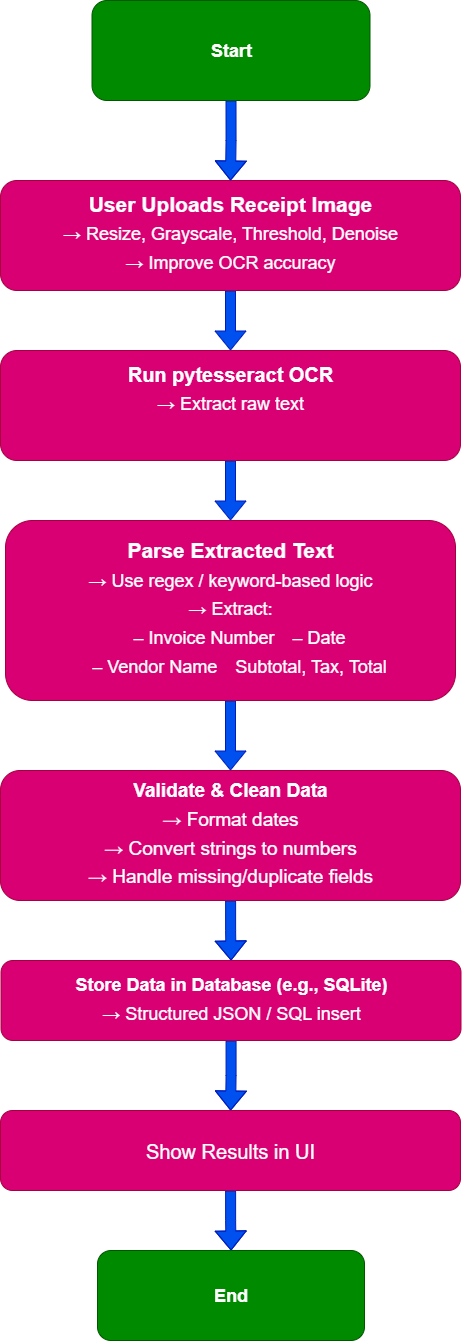

The diagram above was exported from draw.io. Its source (the exported page's mxGraphModel, read from the mxfile embedded in the PNG):
<mxGraphModel dx="3148" dy="2367" grid="1" gridSize="10" guides="1" tooltips="1" connect="1" arrows="1" fold="1" page="1" pageScale="1" pageWidth="850" pageHeight="1100" math="0" shadow="0">
  <root>
    <mxCell id="0" />
    <mxCell id="1" parent="0" />
    <mxCell id="IE_JxR1HilUKe7hrvBaf-16" style="edgeStyle=orthogonalEdgeStyle;rounded=0;orthogonalLoop=1;jettySize=auto;html=1;exitX=0.5;exitY=1;exitDx=0;exitDy=0;shape=flexArrow;fillColor=#0050ef;strokeColor=#001DBC;" edge="1" parent="1" source="IE_JxR1HilUKe7hrvBaf-2" target="IE_JxR1HilUKe7hrvBaf-3">
      <mxGeometry relative="1" as="geometry" />
    </mxCell>
    <mxCell id="IE_JxR1HilUKe7hrvBaf-2" value="&lt;font style=&quot;line-height: 0%;&quot;&gt;&lt;strong style=&quot;&quot; data-end=&quot;112&quot; data-start=&quot;82&quot;&gt;&lt;font style=&quot;font-size: 21px;&quot;&gt;User Uploads Receipt Image&lt;/font&gt;&lt;/strong&gt;&lt;br data-end=&quot;115&quot; data-start=&quot;112&quot;&gt;&lt;br&gt;&lt;span style=&quot;font-size: 18px;&quot;&gt;→ Resize, Grayscale, Threshold, Denoise&lt;/span&gt;&lt;br data-end=&quot;157&quot; data-start=&quot;154&quot;&gt;&lt;br&gt;&lt;span style=&quot;font-size: 18px;&quot;&gt;→ Improve OCR accuracy&lt;/span&gt;&lt;/font&gt;" style="rounded=1;whiteSpace=wrap;html=1;fillColor=#d80073;fontColor=#ffffff;strokeColor=#A50040;" vertex="1" parent="1">
      <mxGeometry x="-655" y="100" width="460" height="110" as="geometry" />
    </mxCell>
    <mxCell id="IE_JxR1HilUKe7hrvBaf-17" value="" style="edgeStyle=orthogonalEdgeStyle;rounded=0;orthogonalLoop=1;jettySize=auto;html=1;shape=flexArrow;fillColor=#0050ef;strokeColor=#001DBC;" edge="1" parent="1" source="IE_JxR1HilUKe7hrvBaf-3" target="IE_JxR1HilUKe7hrvBaf-4">
      <mxGeometry relative="1" as="geometry" />
    </mxCell>
    <mxCell id="IE_JxR1HilUKe7hrvBaf-3" value="&lt;font style=&quot;line-height: 0%;&quot;&gt;&lt;strong style=&quot;&quot; data-end=&quot;211&quot; data-start=&quot;188&quot;&gt;&lt;font style=&quot;font-size: 20px;&quot;&gt;Run pytesseract OCR&lt;/font&gt;&lt;/strong&gt;&lt;br data-end=&quot;214&quot; data-start=&quot;211&quot;&gt;&lt;br&gt;&lt;span style=&quot;font-size: 18px;&quot;&gt;→ Extract raw text&lt;/span&gt;&lt;br data-end=&quot;235&quot; data-start=&quot;232&quot;&gt;&lt;br&gt;&lt;br&gt;&lt;/font&gt;" style="rounded=1;whiteSpace=wrap;html=1;fillColor=#d80073;fontColor=#ffffff;strokeColor=#A50040;" vertex="1" parent="1">
      <mxGeometry x="-655" y="270" width="460" height="110" as="geometry" />
    </mxCell>
    <mxCell id="IE_JxR1HilUKe7hrvBaf-18" value="" style="edgeStyle=orthogonalEdgeStyle;rounded=0;orthogonalLoop=1;jettySize=auto;html=1;shape=flexArrow;fillColor=#0050ef;strokeColor=#001DBC;" edge="1" parent="1" source="IE_JxR1HilUKe7hrvBaf-4" target="IE_JxR1HilUKe7hrvBaf-5">
      <mxGeometry relative="1" as="geometry" />
    </mxCell>
    <mxCell id="IE_JxR1HilUKe7hrvBaf-4" value="&lt;font style=&quot;line-height: 0%;&quot;&gt;&lt;strong style=&quot;&quot; data-end=&quot;314&quot; data-start=&quot;290&quot;&gt;&lt;font style=&quot;font-size: 21px;&quot;&gt;Parse Extracted Text&lt;/font&gt;&lt;/strong&gt;&lt;br data-end=&quot;317&quot; data-start=&quot;314&quot;&gt;&lt;br&gt;&lt;span style=&quot;font-size: 18px;&quot;&gt;→ Use regex / keyword-based logic&lt;/span&gt;&lt;br data-end=&quot;353&quot; data-start=&quot;350&quot;&gt;&lt;br&gt;&lt;span style=&quot;font-size: 18px;&quot;&gt;→ Extract:&lt;/span&gt;&lt;br data-end=&quot;366&quot; data-start=&quot;363&quot;&gt;&lt;br&gt;&lt;span style=&quot;font-size: 18px;&quot;&gt; – Invoice Number – Date&lt;/span&gt;&lt;br data-end=&quot;393&quot; data-start=&quot;390&quot;&gt;&lt;br&gt;&lt;span style=&quot;font-size: 18px;&quot;&gt; – Vendor Name Subtotal, Tax, Total&lt;/span&gt;&lt;/font&gt;" style="rounded=1;whiteSpace=wrap;html=1;fillColor=#d80073;fontColor=#ffffff;strokeColor=#A50040;" vertex="1" parent="1">
      <mxGeometry x="-650" y="440" width="450" height="180" as="geometry" />
    </mxCell>
    <mxCell id="IE_JxR1HilUKe7hrvBaf-19" value="" style="edgeStyle=orthogonalEdgeStyle;rounded=0;orthogonalLoop=1;jettySize=auto;html=1;shape=flexArrow;fillColor=#0050ef;strokeColor=#001DBC;" edge="1" parent="1" source="IE_JxR1HilUKe7hrvBaf-5" target="IE_JxR1HilUKe7hrvBaf-6">
      <mxGeometry relative="1" as="geometry" />
    </mxCell>
    <mxCell id="IE_JxR1HilUKe7hrvBaf-5" value="&lt;font style=&quot;font-size: 19px; line-height: 0%;&quot;&gt;&lt;strong data-end=&quot;462&quot; data-start=&quot;437&quot;&gt;Validate &amp;amp; Clean Data&lt;/strong&gt;&lt;br data-end=&quot;465&quot; data-start=&quot;462&quot;&gt;&lt;br&gt;→ Format dates&lt;br data-end=&quot;482&quot; data-start=&quot;479&quot;&gt;&lt;br&gt;→ Convert strings to numbers&lt;br data-end=&quot;513&quot; data-start=&quot;510&quot;&gt;&lt;br&gt;→ Handle missing/duplicate fields&lt;/font&gt;" style="rounded=1;whiteSpace=wrap;html=1;fillColor=#d80073;fontColor=#ffffff;strokeColor=#A50040;" vertex="1" parent="1">
      <mxGeometry x="-655" y="690" width="460" height="130" as="geometry" />
    </mxCell>
    <mxCell id="IE_JxR1HilUKe7hrvBaf-20" value="" style="edgeStyle=orthogonalEdgeStyle;rounded=0;orthogonalLoop=1;jettySize=auto;html=1;shape=flexArrow;fillColor=#0050ef;strokeColor=#001DBC;" edge="1" parent="1" source="IE_JxR1HilUKe7hrvBaf-6" target="IE_JxR1HilUKe7hrvBaf-9">
      <mxGeometry relative="1" as="geometry" />
    </mxCell>
    <mxCell id="IE_JxR1HilUKe7hrvBaf-6" value="&lt;font style=&quot;font-size: 18px; line-height: 0%;&quot;&gt;&lt;strong data-end=&quot;596&quot; data-start=&quot;555&quot;&gt;Store Data in Database (e.g., SQLite)&lt;/strong&gt;&lt;br data-end=&quot;599&quot; data-start=&quot;596&quot;&gt;&lt;br&gt;→ Structured JSON / SQL insert&lt;/font&gt;" style="rounded=1;whiteSpace=wrap;html=1;fillColor=#d80073;fontColor=#ffffff;strokeColor=#A50040;" vertex="1" parent="1">
      <mxGeometry x="-654.5" y="880" width="460" height="80" as="geometry" />
    </mxCell>
    <mxCell id="IE_JxR1HilUKe7hrvBaf-22" value="" style="edgeStyle=orthogonalEdgeStyle;rounded=0;orthogonalLoop=1;jettySize=auto;html=1;shape=flexArrow;fillColor=#0050ef;strokeColor=#001DBC;" edge="1" parent="1" source="IE_JxR1HilUKe7hrvBaf-9" target="IE_JxR1HilUKe7hrvBaf-10">
      <mxGeometry relative="1" as="geometry" />
    </mxCell>
    <mxCell id="IE_JxR1HilUKe7hrvBaf-9" value="&lt;font style=&quot;font-size: 20px;&quot;&gt;Show Results in UI&lt;/font&gt;" style="rounded=1;whiteSpace=wrap;html=1;fillColor=#d80073;fontColor=#ffffff;strokeColor=#A50040;" vertex="1" parent="1">
      <mxGeometry x="-655" y="1030" width="460" height="80" as="geometry" />
    </mxCell>
    <mxCell id="IE_JxR1HilUKe7hrvBaf-10" value="&lt;p data-end=&quot;674&quot; data-start=&quot;662&quot;&gt;&lt;b&gt;&lt;font style=&quot;font-size: 18px;&quot;&gt;End&lt;/font&gt;&lt;/b&gt;&lt;/p&gt;" style="rounded=1;whiteSpace=wrap;html=1;fillColor=#008a00;fontColor=#ffffff;strokeColor=#005700;" vertex="1" parent="1">
      <mxGeometry x="-558" y="1170" width="267" height="90" as="geometry" />
    </mxCell>
    <mxCell id="IE_JxR1HilUKe7hrvBaf-14" style="edgeStyle=orthogonalEdgeStyle;rounded=0;orthogonalLoop=1;jettySize=auto;html=1;exitX=0.5;exitY=1;exitDx=0;exitDy=0;entryX=0.5;entryY=0;entryDx=0;entryDy=0;shape=flexArrow;fillColor=#0050ef;strokeColor=#001DBC;" edge="1" parent="1" source="IE_JxR1HilUKe7hrvBaf-13" target="IE_JxR1HilUKe7hrvBaf-2">
      <mxGeometry relative="1" as="geometry" />
    </mxCell>
    <mxCell id="IE_JxR1HilUKe7hrvBaf-13" value="&lt;p data-end=&quot;674&quot; data-start=&quot;662&quot;&gt;&lt;b&gt;&lt;font style=&quot;font-size: 18px;&quot;&gt;Start&lt;/font&gt;&lt;/b&gt;&lt;/p&gt;" style="rounded=1;whiteSpace=wrap;html=1;fillColor=#008a00;fontColor=#ffffff;strokeColor=#005700;" vertex="1" parent="1">
      <mxGeometry x="-563.5" y="-80" width="278" height="100" as="geometry" />
    </mxCell>
  </root>
</mxGraphModel>